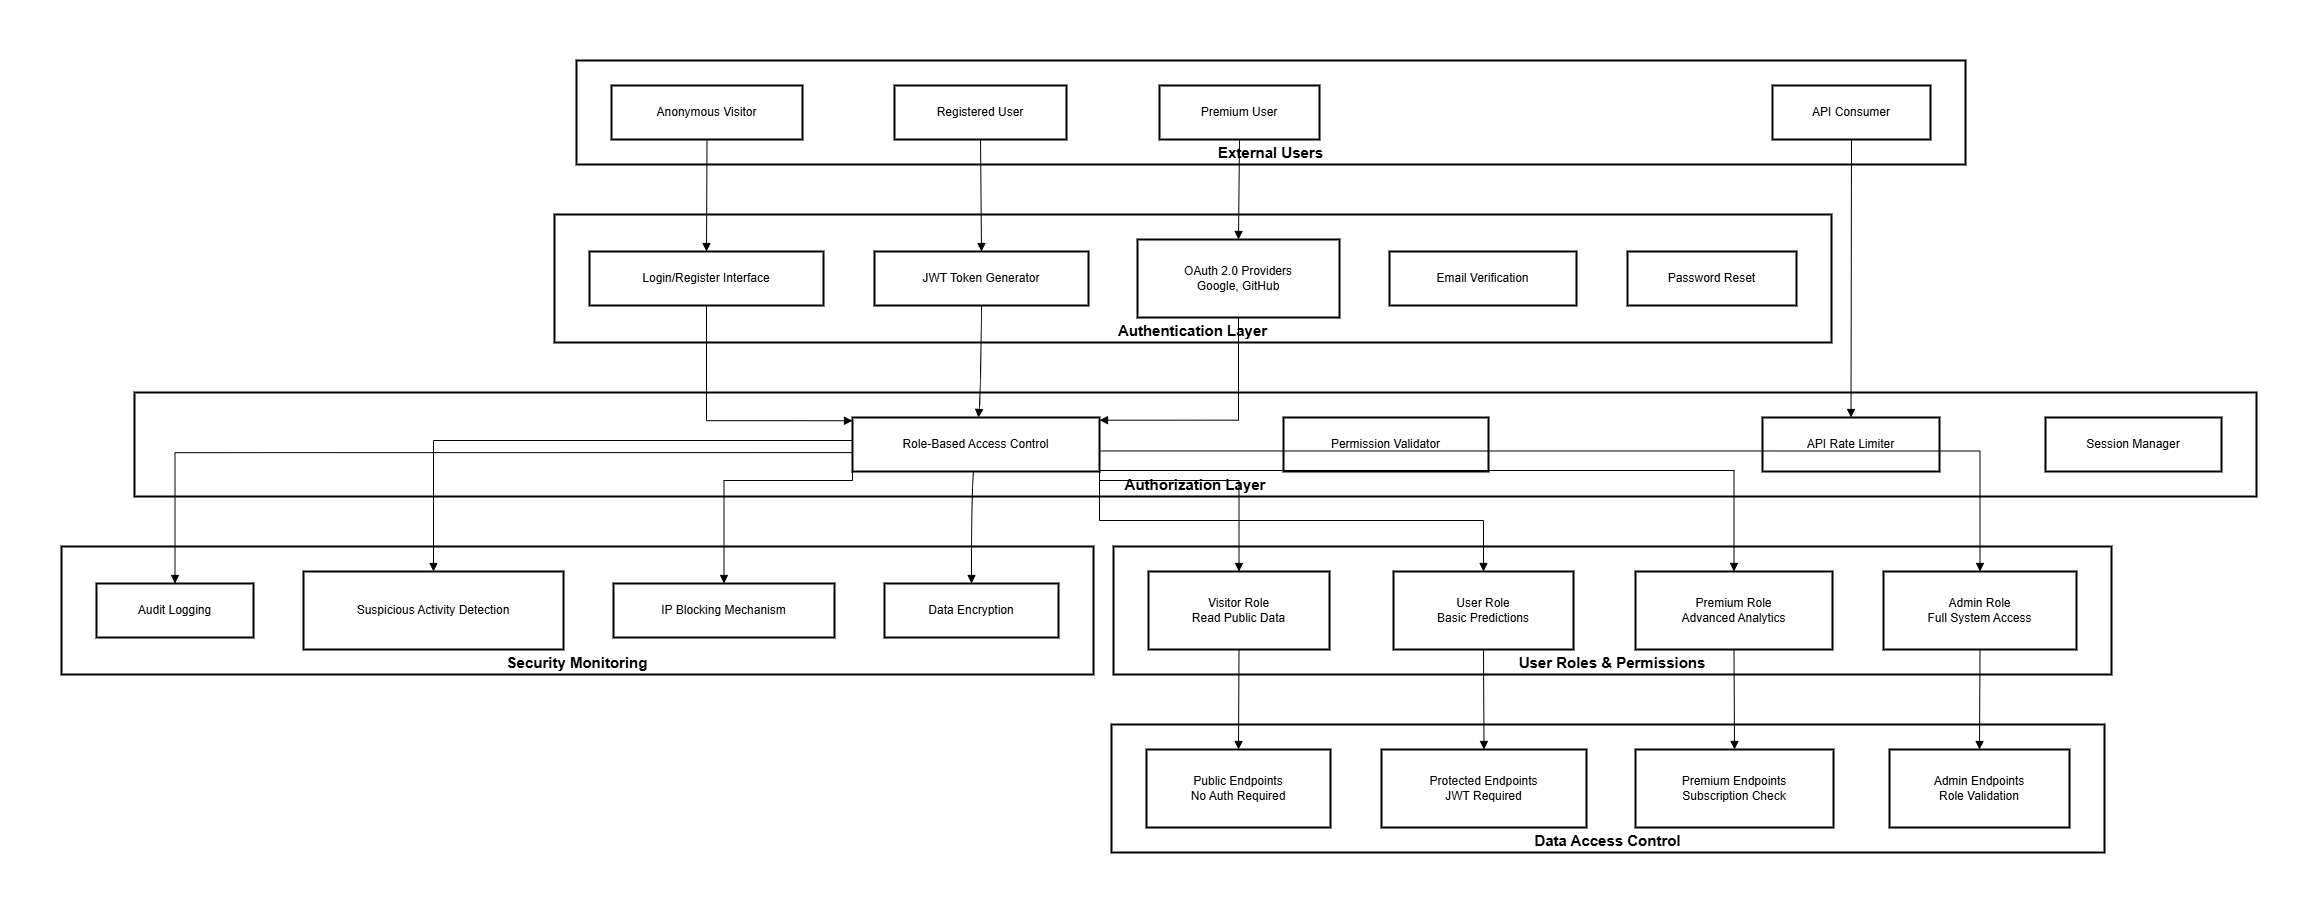

The diagram above was exported from draw.io. Its source (the exported page's mxGraphModel, read from the mxfile embedded in the PNG):
<mxGraphModel dx="1453" dy="912" grid="1" gridSize="10" guides="1" tooltips="1" connect="1" arrows="1" fold="1" page="1" pageScale="1" pageWidth="1169" pageHeight="827" math="0" shadow="0">
  <root>
    <mxCell id="0" />
    <mxCell id="1" parent="0" />
    <mxCell id="VBCZfOpC2-4EInB9ywxF-445" value="Security Monitoring" style="whiteSpace=wrap;strokeWidth=2;verticalAlign=bottom;fontStyle=1;fontSize=15;" vertex="1" parent="1">
      <mxGeometry x="20" y="1296" width="1032" height="128" as="geometry" />
    </mxCell>
    <mxCell id="VBCZfOpC2-4EInB9ywxF-446" value="Data Access Control" style="whiteSpace=wrap;strokeWidth=2;verticalAlign=bottom;fontStyle=1;fontSize=15;" vertex="1" parent="1">
      <mxGeometry x="1070" y="1474" width="993" height="128" as="geometry" />
    </mxCell>
    <mxCell id="VBCZfOpC2-4EInB9ywxF-447" value="User Roles &amp; Permissions" style="whiteSpace=wrap;strokeWidth=2;verticalAlign=bottom;fontSize=15;fontStyle=1" vertex="1" parent="1">
      <mxGeometry x="1072" y="1296" width="998" height="128" as="geometry" />
    </mxCell>
    <mxCell id="VBCZfOpC2-4EInB9ywxF-448" value="Authorization Layer" style="whiteSpace=wrap;strokeWidth=2;verticalAlign=bottom;fontStyle=1;fontSize=15;" vertex="1" parent="1">
      <mxGeometry x="93" y="1142" width="2122" height="104" as="geometry" />
    </mxCell>
    <mxCell id="VBCZfOpC2-4EInB9ywxF-449" value="Authentication Layer" style="whiteSpace=wrap;strokeWidth=2;verticalAlign=bottom;fontStyle=1;fontSize=15;" vertex="1" parent="1">
      <mxGeometry x="513" y="964" width="1277" height="128" as="geometry" />
    </mxCell>
    <mxCell id="VBCZfOpC2-4EInB9ywxF-450" value="External Users" style="whiteSpace=wrap;strokeWidth=2;verticalAlign=bottom;fontStyle=1;fontSize=15;" vertex="1" parent="1">
      <mxGeometry x="535" y="810" width="1389" height="104" as="geometry" />
    </mxCell>
    <mxCell id="VBCZfOpC2-4EInB9ywxF-451" value="Anonymous Visitor" style="whiteSpace=wrap;strokeWidth=2;" vertex="1" parent="1">
      <mxGeometry x="570" y="835" width="191" height="54" as="geometry" />
    </mxCell>
    <mxCell id="VBCZfOpC2-4EInB9ywxF-452" value="Registered User" style="whiteSpace=wrap;strokeWidth=2;" vertex="1" parent="1">
      <mxGeometry x="853" y="835" width="172" height="54" as="geometry" />
    </mxCell>
    <mxCell id="VBCZfOpC2-4EInB9ywxF-453" value="Premium User" style="whiteSpace=wrap;strokeWidth=2;" vertex="1" parent="1">
      <mxGeometry x="1118" y="835" width="160" height="54" as="geometry" />
    </mxCell>
    <mxCell id="VBCZfOpC2-4EInB9ywxF-454" value="API Consumer" style="whiteSpace=wrap;strokeWidth=2;" vertex="1" parent="1">
      <mxGeometry x="1731" y="835" width="158" height="54" as="geometry" />
    </mxCell>
    <mxCell id="VBCZfOpC2-4EInB9ywxF-455" value="Login/Register Interface" style="whiteSpace=wrap;strokeWidth=2;" vertex="1" parent="1">
      <mxGeometry x="548" y="1001" width="234" height="54" as="geometry" />
    </mxCell>
    <mxCell id="VBCZfOpC2-4EInB9ywxF-456" value="JWT Token Generator" style="whiteSpace=wrap;strokeWidth=2;" vertex="1" parent="1">
      <mxGeometry x="833" y="1001" width="214" height="54" as="geometry" />
    </mxCell>
    <mxCell id="VBCZfOpC2-4EInB9ywxF-457" value="OAuth 2.0 Providers&#10;Google, GitHub" style="whiteSpace=wrap;strokeWidth=2;" vertex="1" parent="1">
      <mxGeometry x="1096" y="989" width="202" height="78" as="geometry" />
    </mxCell>
    <mxCell id="VBCZfOpC2-4EInB9ywxF-458" value="Email Verification" style="whiteSpace=wrap;strokeWidth=2;" vertex="1" parent="1">
      <mxGeometry x="1348" y="1001" width="187" height="54" as="geometry" />
    </mxCell>
    <mxCell id="VBCZfOpC2-4EInB9ywxF-459" value="Password Reset" style="whiteSpace=wrap;strokeWidth=2;" vertex="1" parent="1">
      <mxGeometry x="1586" y="1001" width="169" height="54" as="geometry" />
    </mxCell>
    <mxCell id="VBCZfOpC2-4EInB9ywxF-460" value="Role-Based Access Control" style="whiteSpace=wrap;strokeWidth=2;" vertex="1" parent="1">
      <mxGeometry x="811" y="1167" width="247" height="54" as="geometry" />
    </mxCell>
    <mxCell id="VBCZfOpC2-4EInB9ywxF-461" value="Permission Validator" style="whiteSpace=wrap;strokeWidth=2;" vertex="1" parent="1">
      <mxGeometry x="1242" y="1167" width="205" height="54" as="geometry" />
    </mxCell>
    <mxCell id="VBCZfOpC2-4EInB9ywxF-462" value="API Rate Limiter" style="whiteSpace=wrap;strokeWidth=2;" vertex="1" parent="1">
      <mxGeometry x="1721" y="1167" width="177" height="54" as="geometry" />
    </mxCell>
    <mxCell id="VBCZfOpC2-4EInB9ywxF-463" value="Session Manager" style="whiteSpace=wrap;strokeWidth=2;" vertex="1" parent="1">
      <mxGeometry x="2004" y="1167" width="176" height="54" as="geometry" />
    </mxCell>
    <mxCell id="VBCZfOpC2-4EInB9ywxF-464" value="Visitor Role&#10;Read Public Data" style="whiteSpace=wrap;strokeWidth=2;" vertex="1" parent="1">
      <mxGeometry x="1107" y="1321" width="181" height="78" as="geometry" />
    </mxCell>
    <mxCell id="VBCZfOpC2-4EInB9ywxF-465" value="User Role&#10;Basic Predictions" style="whiteSpace=wrap;strokeWidth=2;" vertex="1" parent="1">
      <mxGeometry x="1352" y="1321" width="180" height="78" as="geometry" />
    </mxCell>
    <mxCell id="VBCZfOpC2-4EInB9ywxF-466" value="Premium Role&#10;Advanced Analytics" style="whiteSpace=wrap;strokeWidth=2;" vertex="1" parent="1">
      <mxGeometry x="1594" y="1321" width="197" height="78" as="geometry" />
    </mxCell>
    <mxCell id="VBCZfOpC2-4EInB9ywxF-467" value="Admin Role&#10;Full System Access" style="whiteSpace=wrap;strokeWidth=2;" vertex="1" parent="1">
      <mxGeometry x="1842" y="1321" width="193" height="78" as="geometry" />
    </mxCell>
    <mxCell id="VBCZfOpC2-4EInB9ywxF-468" value="Public Endpoints&#10;No Auth Required" style="whiteSpace=wrap;strokeWidth=2;" vertex="1" parent="1">
      <mxGeometry x="1105" y="1499" width="184" height="78" as="geometry" />
    </mxCell>
    <mxCell id="VBCZfOpC2-4EInB9ywxF-469" value="Protected Endpoints&#10;JWT Required" style="whiteSpace=wrap;strokeWidth=2;" vertex="1" parent="1">
      <mxGeometry x="1340" y="1499" width="205" height="78" as="geometry" />
    </mxCell>
    <mxCell id="VBCZfOpC2-4EInB9ywxF-470" value="Premium Endpoints&#10;Subscription Check" style="whiteSpace=wrap;strokeWidth=2;" vertex="1" parent="1">
      <mxGeometry x="1594" y="1499" width="198" height="78" as="geometry" />
    </mxCell>
    <mxCell id="VBCZfOpC2-4EInB9ywxF-471" value="Admin Endpoints&#10;Role Validation" style="whiteSpace=wrap;strokeWidth=2;" vertex="1" parent="1">
      <mxGeometry x="1848" y="1499" width="180" height="78" as="geometry" />
    </mxCell>
    <mxCell id="VBCZfOpC2-4EInB9ywxF-472" value="Audit Logging" style="whiteSpace=wrap;strokeWidth=2;" vertex="1" parent="1">
      <mxGeometry x="55" y="1333" width="157" height="54" as="geometry" />
    </mxCell>
    <mxCell id="VBCZfOpC2-4EInB9ywxF-473" value="Suspicious Activity Detection" style="whiteSpace=wrap;strokeWidth=2;" vertex="1" parent="1">
      <mxGeometry x="262" y="1321" width="260" height="78" as="geometry" />
    </mxCell>
    <mxCell id="VBCZfOpC2-4EInB9ywxF-474" value="IP Blocking Mechanism" style="whiteSpace=wrap;strokeWidth=2;" vertex="1" parent="1">
      <mxGeometry x="572" y="1333" width="221" height="54" as="geometry" />
    </mxCell>
    <mxCell id="VBCZfOpC2-4EInB9ywxF-475" value="Data Encryption" style="whiteSpace=wrap;strokeWidth=2;" vertex="1" parent="1">
      <mxGeometry x="843" y="1333" width="174" height="54" as="geometry" />
    </mxCell>
    <mxCell id="VBCZfOpC2-4EInB9ywxF-476" value="" style="curved=1;startArrow=none;endArrow=block;exitX=0.5;exitY=1;entryX=0.5;entryY=0;rounded=0;" edge="1" parent="1" source="VBCZfOpC2-4EInB9ywxF-451" target="VBCZfOpC2-4EInB9ywxF-455">
      <mxGeometry relative="1" as="geometry">
        <Array as="points" />
      </mxGeometry>
    </mxCell>
    <mxCell id="VBCZfOpC2-4EInB9ywxF-477" value="" style="curved=1;startArrow=none;endArrow=block;exitX=0.5;exitY=1;entryX=0.5;entryY=0;rounded=0;" edge="1" parent="1" source="VBCZfOpC2-4EInB9ywxF-452" target="VBCZfOpC2-4EInB9ywxF-456">
      <mxGeometry relative="1" as="geometry">
        <Array as="points" />
      </mxGeometry>
    </mxCell>
    <mxCell id="VBCZfOpC2-4EInB9ywxF-478" value="" style="curved=1;startArrow=none;endArrow=block;exitX=0.5;exitY=1;entryX=0.5;entryY=0;rounded=0;" edge="1" parent="1" source="VBCZfOpC2-4EInB9ywxF-453" target="VBCZfOpC2-4EInB9ywxF-457">
      <mxGeometry relative="1" as="geometry">
        <Array as="points" />
      </mxGeometry>
    </mxCell>
    <mxCell id="VBCZfOpC2-4EInB9ywxF-479" value="" style="curved=1;startArrow=none;endArrow=block;exitX=0.5;exitY=1;entryX=0.5;entryY=0;rounded=0;" edge="1" parent="1" source="VBCZfOpC2-4EInB9ywxF-454" target="VBCZfOpC2-4EInB9ywxF-462">
      <mxGeometry relative="1" as="geometry">
        <Array as="points" />
      </mxGeometry>
    </mxCell>
    <mxCell id="VBCZfOpC2-4EInB9ywxF-480" value="" style="startArrow=none;endArrow=block;exitX=0.5;exitY=1;entryX=0;entryY=0.06;rounded=0;edgeStyle=orthogonalEdgeStyle;" edge="1" parent="1" source="VBCZfOpC2-4EInB9ywxF-455" target="VBCZfOpC2-4EInB9ywxF-460">
      <mxGeometry relative="1" as="geometry" />
    </mxCell>
    <mxCell id="VBCZfOpC2-4EInB9ywxF-481" value="" style="curved=1;startArrow=none;endArrow=block;exitX=0.5;exitY=1;entryX=0.51;entryY=0;rounded=0;" edge="1" parent="1" source="VBCZfOpC2-4EInB9ywxF-456" target="VBCZfOpC2-4EInB9ywxF-460">
      <mxGeometry relative="1" as="geometry">
        <Array as="points">
          <mxPoint x="939" y="1142" />
        </Array>
      </mxGeometry>
    </mxCell>
    <mxCell id="VBCZfOpC2-4EInB9ywxF-482" value="" style="startArrow=none;endArrow=block;exitX=0.5;exitY=1;entryX=1;entryY=0.05;rounded=0;edgeStyle=orthogonalEdgeStyle;" edge="1" parent="1" source="VBCZfOpC2-4EInB9ywxF-457" target="VBCZfOpC2-4EInB9ywxF-460">
      <mxGeometry relative="1" as="geometry" />
    </mxCell>
    <mxCell id="VBCZfOpC2-4EInB9ywxF-483" value="" style="startArrow=none;endArrow=block;exitX=1;exitY=0.95;entryX=0.5;entryY=0;rounded=0;edgeStyle=orthogonalEdgeStyle;" edge="1" parent="1" source="VBCZfOpC2-4EInB9ywxF-460" target="VBCZfOpC2-4EInB9ywxF-464">
      <mxGeometry relative="1" as="geometry">
        <Array as="points">
          <mxPoint x="1058" y="1230" />
          <mxPoint x="1198" y="1230" />
        </Array>
      </mxGeometry>
    </mxCell>
    <mxCell id="VBCZfOpC2-4EInB9ywxF-484" value="" style="startArrow=none;endArrow=block;exitX=1;exitY=0.73;entryX=0.5;entryY=0;rounded=0;edgeStyle=orthogonalEdgeStyle;" edge="1" parent="1" source="VBCZfOpC2-4EInB9ywxF-460" target="VBCZfOpC2-4EInB9ywxF-465">
      <mxGeometry relative="1" as="geometry">
        <Array as="points">
          <mxPoint x="1058" y="1270" />
          <mxPoint x="1442" y="1270" />
        </Array>
      </mxGeometry>
    </mxCell>
    <mxCell id="VBCZfOpC2-4EInB9ywxF-485" value="" style="startArrow=none;endArrow=block;exitX=1;exitY=0.66;entryX=0.5;entryY=0;rounded=0;edgeStyle=orthogonalEdgeStyle;" edge="1" parent="1" source="VBCZfOpC2-4EInB9ywxF-460" target="VBCZfOpC2-4EInB9ywxF-466">
      <mxGeometry relative="1" as="geometry">
        <Array as="points">
          <mxPoint x="1058" y="1220" />
          <mxPoint x="1693" y="1220" />
        </Array>
      </mxGeometry>
    </mxCell>
    <mxCell id="VBCZfOpC2-4EInB9ywxF-486" value="" style="startArrow=none;endArrow=block;exitX=1;exitY=0.62;entryX=0.5;entryY=0;rounded=0;edgeStyle=orthogonalEdgeStyle;" edge="1" parent="1" source="VBCZfOpC2-4EInB9ywxF-460" target="VBCZfOpC2-4EInB9ywxF-467">
      <mxGeometry relative="1" as="geometry" />
    </mxCell>
    <mxCell id="VBCZfOpC2-4EInB9ywxF-487" value="" style="curved=1;startArrow=none;endArrow=block;exitX=0.5;exitY=1;entryX=0.5;entryY=0;rounded=0;" edge="1" parent="1" source="VBCZfOpC2-4EInB9ywxF-464" target="VBCZfOpC2-4EInB9ywxF-468">
      <mxGeometry relative="1" as="geometry">
        <Array as="points" />
      </mxGeometry>
    </mxCell>
    <mxCell id="VBCZfOpC2-4EInB9ywxF-488" value="" style="curved=1;startArrow=none;endArrow=block;exitX=0.5;exitY=1;entryX=0.5;entryY=0;rounded=0;" edge="1" parent="1" source="VBCZfOpC2-4EInB9ywxF-465" target="VBCZfOpC2-4EInB9ywxF-469">
      <mxGeometry relative="1" as="geometry">
        <Array as="points" />
      </mxGeometry>
    </mxCell>
    <mxCell id="VBCZfOpC2-4EInB9ywxF-489" value="" style="curved=1;startArrow=none;endArrow=block;exitX=0.5;exitY=1;entryX=0.5;entryY=0;rounded=0;" edge="1" parent="1" source="VBCZfOpC2-4EInB9ywxF-466" target="VBCZfOpC2-4EInB9ywxF-470">
      <mxGeometry relative="1" as="geometry">
        <Array as="points" />
      </mxGeometry>
    </mxCell>
    <mxCell id="VBCZfOpC2-4EInB9ywxF-490" value="" style="curved=1;startArrow=none;endArrow=block;exitX=0.5;exitY=1;entryX=0.5;entryY=0;rounded=0;" edge="1" parent="1" source="VBCZfOpC2-4EInB9ywxF-467" target="VBCZfOpC2-4EInB9ywxF-471">
      <mxGeometry relative="1" as="geometry">
        <Array as="points" />
      </mxGeometry>
    </mxCell>
    <mxCell id="VBCZfOpC2-4EInB9ywxF-491" value="" style="startArrow=none;endArrow=block;exitX=0;exitY=0.65;entryX=0.5;entryY=0;rounded=0;edgeStyle=orthogonalEdgeStyle;" edge="1" parent="1" source="VBCZfOpC2-4EInB9ywxF-460" target="VBCZfOpC2-4EInB9ywxF-472">
      <mxGeometry relative="1" as="geometry" />
    </mxCell>
    <mxCell id="VBCZfOpC2-4EInB9ywxF-492" value="" style="startArrow=none;endArrow=block;exitX=0;exitY=0.72;entryX=0.5;entryY=0;rounded=0;edgeStyle=orthogonalEdgeStyle;" edge="1" parent="1" source="VBCZfOpC2-4EInB9ywxF-460" target="VBCZfOpC2-4EInB9ywxF-473">
      <mxGeometry relative="1" as="geometry">
        <Array as="points">
          <mxPoint x="811" y="1190" />
          <mxPoint x="392" y="1190" />
        </Array>
      </mxGeometry>
    </mxCell>
    <mxCell id="VBCZfOpC2-4EInB9ywxF-493" value="" style="startArrow=none;endArrow=block;exitX=0;exitY=0.97;entryX=0.5;entryY=0;rounded=0;edgeStyle=orthogonalEdgeStyle;" edge="1" parent="1" source="VBCZfOpC2-4EInB9ywxF-460" target="VBCZfOpC2-4EInB9ywxF-474">
      <mxGeometry relative="1" as="geometry">
        <Array as="points">
          <mxPoint x="811" y="1230" />
          <mxPoint x="683" y="1230" />
        </Array>
      </mxGeometry>
    </mxCell>
    <mxCell id="VBCZfOpC2-4EInB9ywxF-494" value="" style="curved=1;startArrow=none;endArrow=block;exitX=0.49;exitY=1;entryX=0.5;entryY=0;rounded=0;" edge="1" parent="1" source="VBCZfOpC2-4EInB9ywxF-460" target="VBCZfOpC2-4EInB9ywxF-475">
      <mxGeometry relative="1" as="geometry">
        <Array as="points">
          <mxPoint x="930" y="1246" />
        </Array>
      </mxGeometry>
    </mxCell>
  </root>
</mxGraphModel>